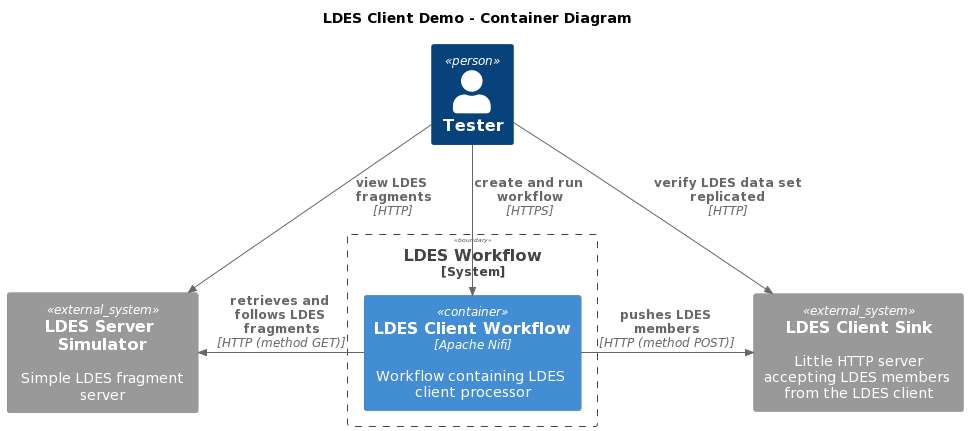

The diagram above was rendered by PlantUML. Its source (embedded in the PNG):
@startuml
!include https://raw.githubusercontent.com/plantuml-stdlib/C4-PlantUML/master/C4_Container.puml

title LDES Client Demo - Container Diagram

Person(tester, "Tester")

System_Ext(simulator, "LDES Server Simulator", "Simple LDES fragment server")
System_Ext(sink, "LDES Client Sink", "Little HTTP server accepting LDES members from the LDES client")

System_Boundary(workflow_system, "LDES Workflow"){
    Container(workflow, "LDES Client Workflow", "Apache Nifi", "Workflow containing LDES client processor")
}

Rel_D(tester, simulator, "view LDES fragments", "HTTP")
Rel_D(tester, workflow, "create and run workflow", "HTTPS")
Rel_D(tester, sink, "verify LDES data set replicated", "HTTP")
Rel_L(workflow, simulator, "retrieves and follows LDES fragments", "HTTP (method GET)")
Rel_R(workflow, sink, "pushes LDES members", "HTTP (method POST)")
@enduml